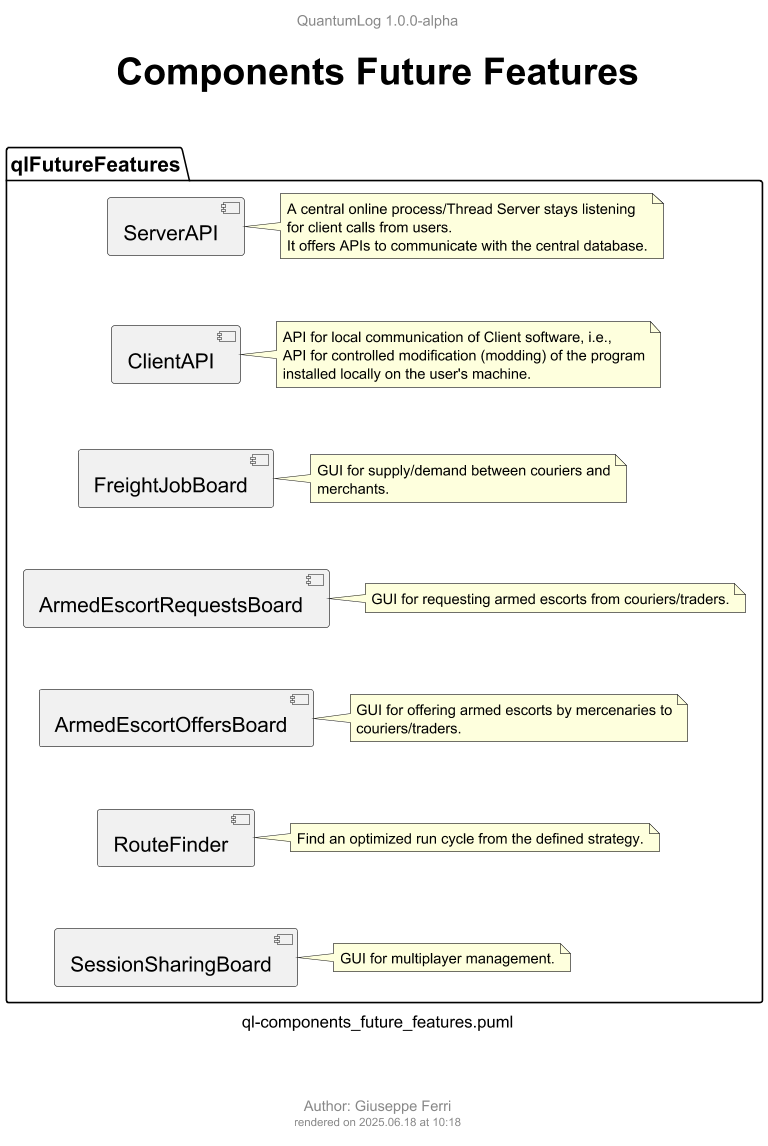

The diagram above was rendered by PlantUML. Its source (embedded in the PNG):
@startuml ql-components_future_features
!$title = "Components Future Features"
!$author = "Giuseppe Ferri"

!include templates/ql-template-main.iuml



package qlFutureFeatures {
  [ServerAPI] as c01
  note right of c01
    A central online process/Thread Server stays listening for client calls from users.
    It offers APIs to communicate with the central database.
  end note

  [ClientAPI] as c02
  note right of c02
    API for local communication of Client software, i.e.,
    API for controlled modification (modding) of the program installed locally on the user's machine.
  end note

  [FreightJobBoard] as c03
  note right of c03
    GUI for supply/demand between couriers and merchants.
  end note

  [ArmedEscortRequestsBoard] as c04
  note right of c04
    GUI for requesting armed escorts from couriers/traders.
  end note

  [ArmedEscortOffersBoard] as c05
  note right of c05
    GUI for offering armed escorts by mercenaries to couriers/traders.
  end note

  [RouteFinder] as c06
  note right of c06
    Find an optimized run cycle from the defined strategy.
  end note

  [SessionSharingBoard] as c07
  note right of c07
    GUI for multiplayer management.
  end note
}

' top to bottom direction
c01 -[hidden]-> c02
c02 -[hidden]-> c03
c03 -[hidden]-> c04
c04 -[hidden]-> c05
c05 -[hidden]-> c06
c06 -[hidden]-> c07


@enduml